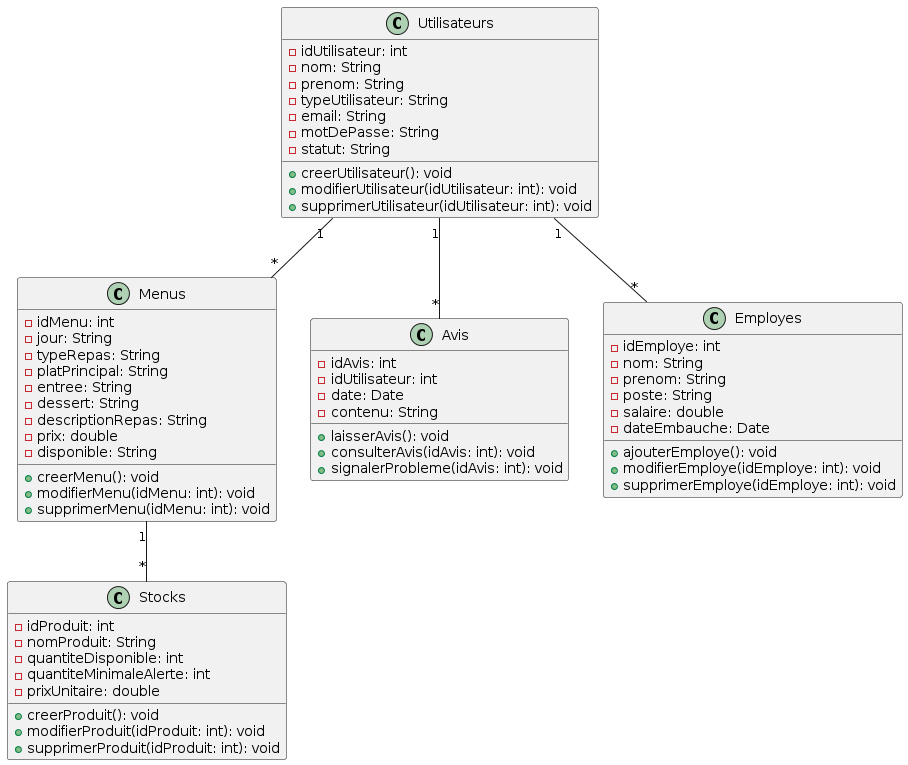

The diagram above was rendered by PlantUML. Its source (embedded in the PNG):
@startuml
class Utilisateurs {
    - idUtilisateur: int
    - nom: String
    - prenom: String
    - typeUtilisateur: String
    - email: String
    - motDePasse: String
    - statut: String
    + creerUtilisateur(): void
    + modifierUtilisateur(idUtilisateur: int): void
    + supprimerUtilisateur(idUtilisateur: int): void
}

class Menus {
    - idMenu: int
    - jour: String
    - typeRepas: String
    - platPrincipal: String
    - entree: String
    - dessert: String
    - descriptionRepas: String
    - prix: double
    - disponible: String
    + creerMenu(): void
    + modifierMenu(idMenu: int): void
    + supprimerMenu(idMenu: int): void
}

class Stocks {
    - idProduit: int
    - nomProduit: String
    - quantiteDisponible: int
    - quantiteMinimaleAlerte: int
    - prixUnitaire: double
    + creerProduit(): void
    + modifierProduit(idProduit: int): void
    + supprimerProduit(idProduit: int): void
}

class Avis {
    - idAvis: int
    - idUtilisateur: int
    - date: Date
    - contenu: String
    + laisserAvis(): void
    + consulterAvis(idAvis: int): void
    + signalerProbleme(idAvis: int): void
}

class Employes {
    - idEmploye: int
    - nom: String
    - prenom: String
    - poste: String
    - salaire: double
    - dateEmbauche: Date
    + ajouterEmploye(): void
    + modifierEmploye(idEmploye: int): void
    + supprimerEmploye(idEmploye: int): void
}

Utilisateurs "1" -- "*" Menus
Utilisateurs "1" -- "*" Avis
Utilisateurs "1" -- "*" Employes
Menus "1" -- "*" Stocks
@enduml